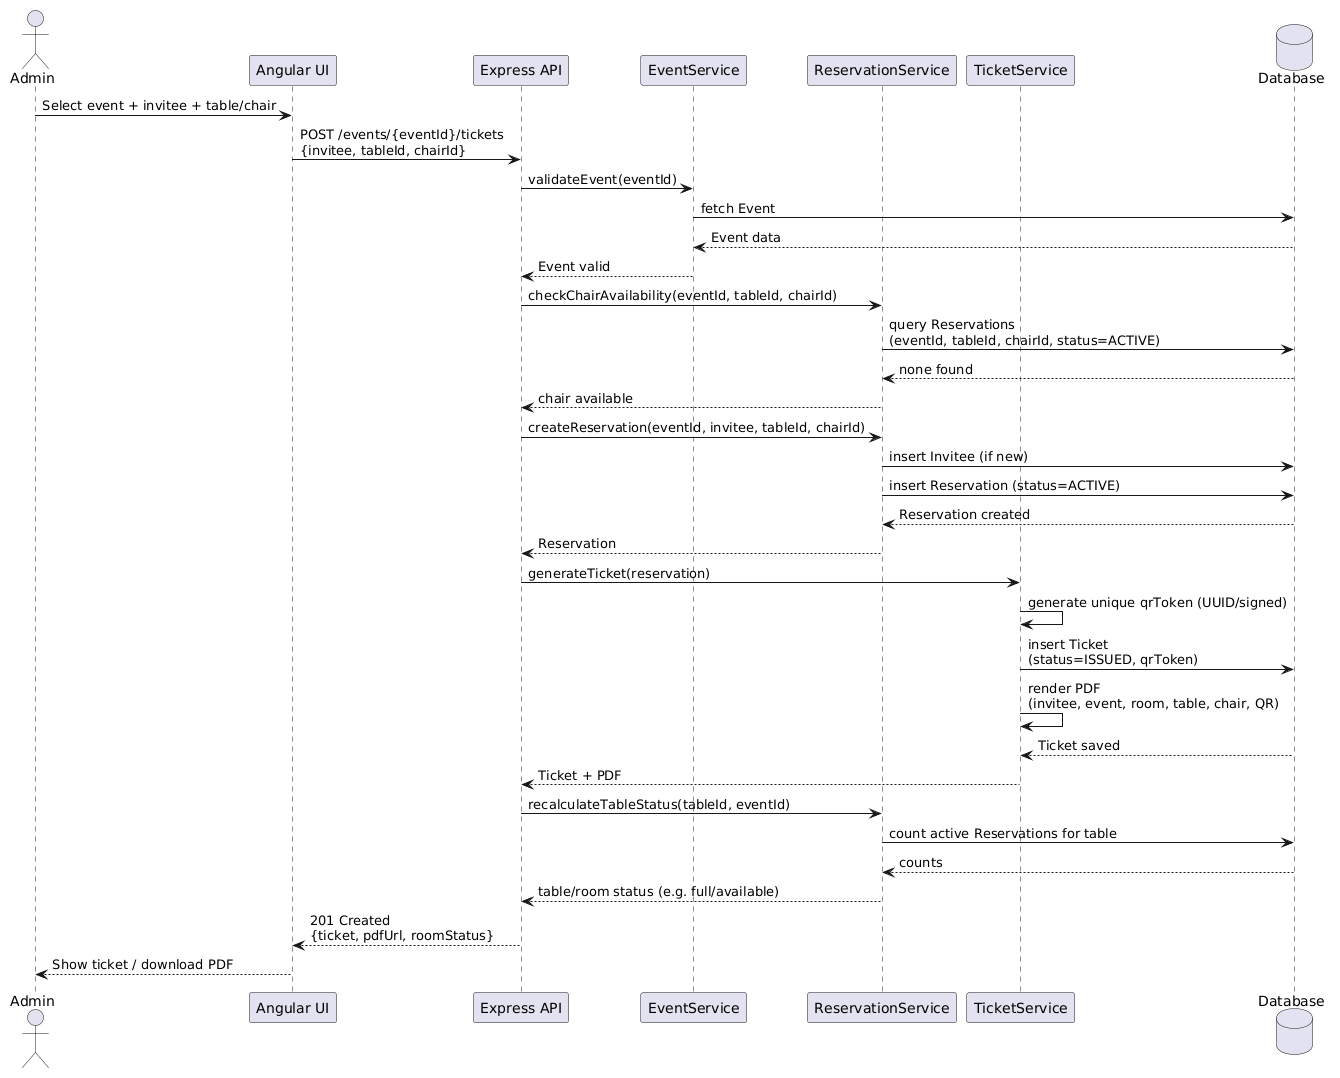

The diagram above was rendered by PlantUML. Its source (embedded in the PNG):
@startuml
actor Admin
participant "Angular UI" as UI
participant "Express API" as API
participant "EventService" as EventSvc
participant "ReservationService" as ResSvc
participant "TicketService" as TicketSvc
database "Database" as DB

Admin -> UI : Select event + invitee + table/chair
UI -> API : POST /events/{eventId}/tickets\n{invitee, tableId, chairId}
API -> EventSvc : validateEvent(eventId)
EventSvc -> DB : fetch Event
DB --> EventSvc : Event data
EventSvc --> API : Event valid

API -> ResSvc : checkChairAvailability(eventId, tableId, chairId)
ResSvc -> DB : query Reservations\n(eventId, tableId, chairId, status=ACTIVE)
DB --> ResSvc : none found
ResSvc --> API : chair available

API -> ResSvc : createReservation(eventId, invitee, tableId, chairId)
ResSvc -> DB : insert Invitee (if new)
ResSvc -> DB : insert Reservation (status=ACTIVE)
DB --> ResSvc : Reservation created
ResSvc --> API : Reservation

API -> TicketSvc : generateTicket(reservation)
TicketSvc -> TicketSvc : generate unique qrToken (UUID/signed)
TicketSvc -> DB : insert Ticket\n(status=ISSUED, qrToken)
TicketSvc -> TicketSvc : render PDF\n(invitee, event, room, table, chair, QR)
DB --> TicketSvc : Ticket saved
TicketSvc --> API : Ticket + PDF

API -> ResSvc : recalculateTableStatus(tableId, eventId)
ResSvc -> DB : count active Reservations for table
DB --> ResSvc : counts
ResSvc --> API : table/room status (e.g. full/available)

API --> UI : 201 Created\n{ticket, pdfUrl, roomStatus}
UI --> Admin : Show ticket / download PDF
@enduml